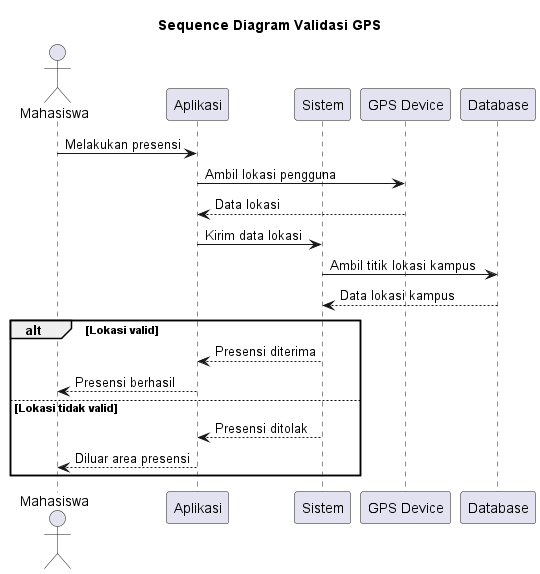

The diagram above was rendered by PlantUML. Its source (embedded in the PNG):
@startuml
title Sequence Diagram Validasi GPS

actor Mahasiswa
participant "Aplikasi" as App
participant "Sistem" as System
participant "GPS Device" as GPS
participant "Database" as DB

Mahasiswa -> App : Melakukan presensi

App -> GPS : Ambil lokasi pengguna
GPS --> App : Data lokasi

App -> System : Kirim data lokasi

System -> DB : Ambil titik lokasi kampus
DB --> System : Data lokasi kampus

alt Lokasi valid
    System --> App : Presensi diterima
    App --> Mahasiswa : Presensi berhasil
else Lokasi tidak valid
    System --> App : Presensi ditolak
    App --> Mahasiswa : Diluar area presensi
end

@enduml